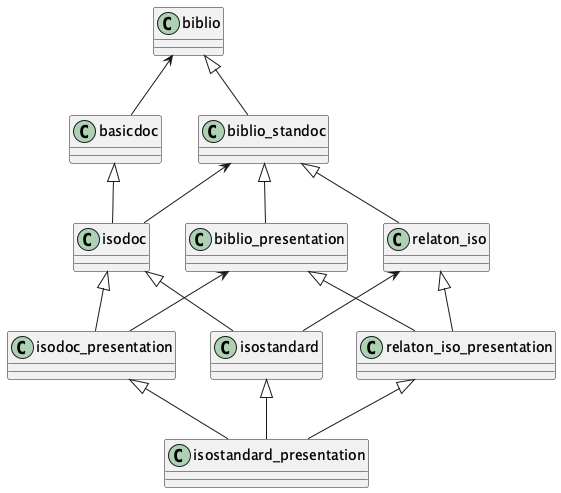

The diagram above was rendered by PlantUML. Its source (embedded in the PNG):
@startuml
biblio <-- basicdoc
biblio <|-- biblio_standoc
basicdoc <|-- isodoc
biblio_standoc <-- isodoc
biblio_standoc <|-- relaton_iso
isodoc <|-- isostandard
relaton_iso <-- isostandard
biblio_standoc <|-- biblio_presentation
isodoc <|-- isodoc_presentation
biblio_presentation <-- isodoc_presentation
isostandard <|-- isostandard_presentation
relaton_iso <|-- relaton_iso_presentation
biblio_presentation <|-- relaton_iso_presentation
isodoc_presentation <|-- isostandard_presentation
relaton_iso_presentation <|-- isostandard_presentation
@enduml